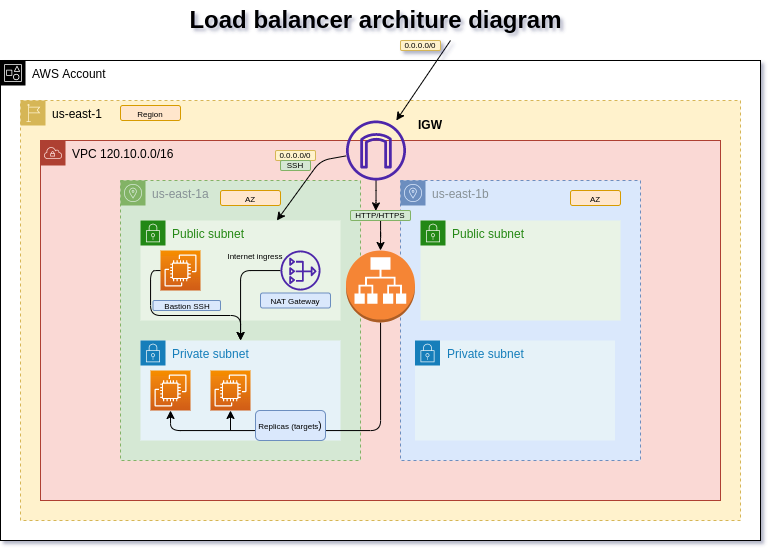

The diagram above was exported from draw.io. Its source (the exported page's mxGraphModel, read from the mxfile embedded in the PNG):
<mxGraphModel dx="1173" dy="529" grid="1" gridSize="10" guides="1" tooltips="1" connect="1" arrows="1" fold="1" page="1" pageScale="1" pageWidth="850" pageHeight="1100" math="0" shadow="0">
  <root>
    <mxCell id="0" />
    <mxCell id="1" parent="0" />
    <mxCell id="cV6Ke8UD6RsRfrYTNuM6-1" value="AWS Account" style="points=[[0,0],[0.25,0],[0.5,0],[0.75,0],[1,0],[1,0.25],[1,0.5],[1,0.75],[1,1],[0.75,1],[0.5,1],[0.25,1],[0,1],[0,0.75],[0,0.5],[0,0.25]];outlineConnect=0;html=1;whiteSpace=wrap;fontSize=12;fontStyle=0;container=1;pointerEvents=0;collapsible=0;recursiveResize=0;shape=mxgraph.aws4.group;grIcon=mxgraph.aws4.group_account;verticalAlign=top;align=left;spacingLeft=30;dashed=0;rounded=1;" vertex="1" parent="1">
      <mxGeometry x="40" y="80" width="760" height="480" as="geometry" />
    </mxCell>
    <mxCell id="cV6Ke8UD6RsRfrYTNuM6-2" value="Load balancer architure diagram" style="text;strokeColor=none;fillColor=none;html=1;fontSize=24;fontStyle=1;verticalAlign=middle;align=center;rounded=1;" vertex="1" parent="1">
      <mxGeometry x="365" y="20" width="100" height="40" as="geometry" />
    </mxCell>
    <mxCell id="cV6Ke8UD6RsRfrYTNuM6-3" value="us-east-1" style="sketch=0;outlineConnect=0;html=1;whiteSpace=wrap;fontSize=12;fontStyle=0;shape=mxgraph.aws4.group;grIcon=mxgraph.aws4.group_region;strokeColor=#d6b656;fillColor=#fff2cc;verticalAlign=top;align=left;spacingLeft=30;dashed=1;rounded=1;" vertex="1" parent="1">
      <mxGeometry x="60" y="120" width="720" height="420" as="geometry" />
    </mxCell>
    <mxCell id="cV6Ke8UD6RsRfrYTNuM6-4" value="VPC 120.10.0.0/16" style="sketch=0;outlineConnect=0;html=1;whiteSpace=wrap;fontSize=12;fontStyle=0;shape=mxgraph.aws4.group;grIcon=mxgraph.aws4.group_vpc;verticalAlign=top;align=left;spacingLeft=30;dashed=0;rounded=1;fillColor=#fad9d5;strokeColor=#ae4132;" vertex="1" parent="1">
      <mxGeometry x="80" y="160" width="680" height="360" as="geometry" />
    </mxCell>
    <mxCell id="cV6Ke8UD6RsRfrYTNuM6-5" value="&lt;span style=&quot;color: rgb(135, 145, 150);&quot;&gt;us-east-1a&lt;/span&gt;" style="sketch=0;outlineConnect=0;html=1;whiteSpace=wrap;fontSize=12;fontStyle=0;shape=mxgraph.aws4.group;grIcon=mxgraph.aws4.group_availability_zone;strokeColor=#82b366;fillColor=#d5e8d4;verticalAlign=top;align=left;spacingLeft=30;dashed=1;rounded=1;" vertex="1" parent="1">
      <mxGeometry x="160" y="200" width="240" height="280" as="geometry" />
    </mxCell>
    <mxCell id="cV6Ke8UD6RsRfrYTNuM6-6" value="&lt;span style=&quot;color: rgb(135, 145, 150);&quot;&gt;us-east-1b&lt;/span&gt;" style="sketch=0;outlineConnect=0;html=1;whiteSpace=wrap;fontSize=12;fontStyle=0;shape=mxgraph.aws4.group;grIcon=mxgraph.aws4.group_availability_zone;strokeColor=#6c8ebf;fillColor=#dae8fc;verticalAlign=top;align=left;spacingLeft=30;dashed=1;rounded=1;" vertex="1" parent="1">
      <mxGeometry x="440" y="200" width="240" height="280" as="geometry" />
    </mxCell>
    <mxCell id="cV6Ke8UD6RsRfrYTNuM6-7" value="Public subnet" style="points=[[0,0],[0.25,0],[0.5,0],[0.75,0],[1,0],[1,0.25],[1,0.5],[1,0.75],[1,1],[0.75,1],[0.5,1],[0.25,1],[0,1],[0,0.75],[0,0.5],[0,0.25]];outlineConnect=0;gradientColor=none;html=1;whiteSpace=wrap;fontSize=12;fontStyle=0;container=1;pointerEvents=0;collapsible=0;recursiveResize=0;shape=mxgraph.aws4.group;grIcon=mxgraph.aws4.group_security_group;grStroke=0;strokeColor=#248814;fillColor=#E9F3E6;verticalAlign=top;align=left;spacingLeft=30;fontColor=#248814;dashed=0;rounded=1;" vertex="1" parent="1">
      <mxGeometry x="180" y="240" width="200" height="100" as="geometry" />
    </mxCell>
    <mxCell id="cV6Ke8UD6RsRfrYTNuM6-13" value="" style="sketch=0;points=[[0,0,0],[0.25,0,0],[0.5,0,0],[0.75,0,0],[1,0,0],[0,1,0],[0.25,1,0],[0.5,1,0],[0.75,1,0],[1,1,0],[0,0.25,0],[0,0.5,0],[0,0.75,0],[1,0.25,0],[1,0.5,0],[1,0.75,0]];outlineConnect=0;fontColor=#232F3E;gradientColor=#F78E04;gradientDirection=north;fillColor=#D05C17;strokeColor=#ffffff;dashed=0;verticalLabelPosition=bottom;verticalAlign=top;align=center;html=1;fontSize=12;fontStyle=0;aspect=fixed;shape=mxgraph.aws4.resourceIcon;resIcon=mxgraph.aws4.ec2;rounded=1;" vertex="1" parent="cV6Ke8UD6RsRfrYTNuM6-7">
      <mxGeometry x="20" y="30" width="40" height="40" as="geometry" />
    </mxCell>
    <mxCell id="cV6Ke8UD6RsRfrYTNuM6-21" value="&lt;font style=&quot;&quot;&gt;&lt;font style=&quot;font-size: 8px;&quot;&gt;Bastion SSH&lt;/font&gt;&lt;/font&gt;" style="text;html=1;strokeColor=#6c8ebf;fillColor=#dae8fc;align=center;verticalAlign=middle;whiteSpace=wrap;rounded=1;" vertex="1" parent="cV6Ke8UD6RsRfrYTNuM6-7">
      <mxGeometry x="12.5" y="80" width="67.5" height="10" as="geometry" />
    </mxCell>
    <mxCell id="cV6Ke8UD6RsRfrYTNuM6-8" value="Private subnet" style="points=[[0,0],[0.25,0],[0.5,0],[0.75,0],[1,0],[1,0.25],[1,0.5],[1,0.75],[1,1],[0.75,1],[0.5,1],[0.25,1],[0,1],[0,0.75],[0,0.5],[0,0.25]];outlineConnect=0;gradientColor=none;html=1;whiteSpace=wrap;fontSize=12;fontStyle=0;container=1;pointerEvents=0;collapsible=0;recursiveResize=0;shape=mxgraph.aws4.group;grIcon=mxgraph.aws4.group_security_group;grStroke=0;strokeColor=#147EBA;fillColor=#E6F2F8;verticalAlign=top;align=left;spacingLeft=30;fontColor=#147EBA;dashed=0;rounded=1;" vertex="1" parent="1">
      <mxGeometry x="180" y="360" width="200" height="100" as="geometry" />
    </mxCell>
    <mxCell id="cV6Ke8UD6RsRfrYTNuM6-15" value="" style="sketch=0;points=[[0,0,0],[0.25,0,0],[0.5,0,0],[0.75,0,0],[1,0,0],[0,1,0],[0.25,1,0],[0.5,1,0],[0.75,1,0],[1,1,0],[0,0.25,0],[0,0.5,0],[0,0.75,0],[1,0.25,0],[1,0.5,0],[1,0.75,0]];outlineConnect=0;fontColor=#232F3E;gradientColor=#F78E04;gradientDirection=north;fillColor=#D05C17;strokeColor=#ffffff;dashed=0;verticalLabelPosition=bottom;verticalAlign=top;align=center;html=1;fontSize=12;fontStyle=0;aspect=fixed;shape=mxgraph.aws4.resourceIcon;resIcon=mxgraph.aws4.ec2;rounded=1;" vertex="1" parent="cV6Ke8UD6RsRfrYTNuM6-8">
      <mxGeometry x="70" y="30" width="40" height="40" as="geometry" />
    </mxCell>
    <mxCell id="cV6Ke8UD6RsRfrYTNuM6-14" value="" style="sketch=0;points=[[0,0,0],[0.25,0,0],[0.5,0,0],[0.75,0,0],[1,0,0],[0,1,0],[0.25,1,0],[0.5,1,0],[0.75,1,0],[1,1,0],[0,0.25,0],[0,0.5,0],[0,0.75,0],[1,0.25,0],[1,0.5,0],[1,0.75,0]];outlineConnect=0;fontColor=#232F3E;gradientColor=#F78E04;gradientDirection=north;fillColor=#D05C17;strokeColor=#ffffff;dashed=0;verticalLabelPosition=bottom;verticalAlign=top;align=center;html=1;fontSize=12;fontStyle=0;aspect=fixed;shape=mxgraph.aws4.resourceIcon;resIcon=mxgraph.aws4.ec2;rounded=1;" vertex="1" parent="cV6Ke8UD6RsRfrYTNuM6-8">
      <mxGeometry x="10" y="30" width="40" height="40" as="geometry" />
    </mxCell>
    <mxCell id="cV6Ke8UD6RsRfrYTNuM6-9" value="Public subnet" style="points=[[0,0],[0.25,0],[0.5,0],[0.75,0],[1,0],[1,0.25],[1,0.5],[1,0.75],[1,1],[0.75,1],[0.5,1],[0.25,1],[0,1],[0,0.75],[0,0.5],[0,0.25]];outlineConnect=0;gradientColor=none;html=1;whiteSpace=wrap;fontSize=12;fontStyle=0;container=1;pointerEvents=0;collapsible=0;recursiveResize=0;shape=mxgraph.aws4.group;grIcon=mxgraph.aws4.group_security_group;grStroke=0;strokeColor=#248814;fillColor=#E9F3E6;verticalAlign=top;align=left;spacingLeft=30;fontColor=#248814;dashed=0;rounded=1;" vertex="1" parent="1">
      <mxGeometry x="460" y="240" width="200" height="100" as="geometry" />
    </mxCell>
    <mxCell id="cV6Ke8UD6RsRfrYTNuM6-10" value="Private subnet" style="points=[[0,0],[0.25,0],[0.5,0],[0.75,0],[1,0],[1,0.25],[1,0.5],[1,0.75],[1,1],[0.75,1],[0.5,1],[0.25,1],[0,1],[0,0.75],[0,0.5],[0,0.25]];outlineConnect=0;gradientColor=none;html=1;whiteSpace=wrap;fontSize=12;fontStyle=0;container=1;pointerEvents=0;collapsible=0;recursiveResize=0;shape=mxgraph.aws4.group;grIcon=mxgraph.aws4.group_security_group;grStroke=0;strokeColor=#147EBA;fillColor=#E6F2F8;verticalAlign=top;align=left;spacingLeft=30;fontColor=#147EBA;dashed=0;rounded=1;" vertex="1" parent="1">
      <mxGeometry x="454.5" y="360" width="200" height="100" as="geometry" />
    </mxCell>
    <mxCell id="cV6Ke8UD6RsRfrYTNuM6-37" style="edgeStyle=orthogonalEdgeStyle;rounded=1;orthogonalLoop=1;jettySize=auto;html=1;entryX=0.421;entryY=0.038;entryDx=0;entryDy=0;entryPerimeter=0;fontSize=8;" edge="1" parent="1" source="cV6Ke8UD6RsRfrYTNuM6-11" target="cV6Ke8UD6RsRfrYTNuM6-36">
      <mxGeometry relative="1" as="geometry" />
    </mxCell>
    <mxCell id="cV6Ke8UD6RsRfrYTNuM6-11" value="" style="sketch=0;outlineConnect=0;fontColor=#232F3E;gradientColor=none;fillColor=#4D27AA;strokeColor=none;dashed=0;verticalLabelPosition=bottom;verticalAlign=top;align=center;html=1;fontSize=12;fontStyle=0;aspect=fixed;pointerEvents=1;shape=mxgraph.aws4.internet_gateway;rounded=1;" vertex="1" parent="1">
      <mxGeometry x="385.5" y="140" width="60" height="60" as="geometry" />
    </mxCell>
    <mxCell id="cV6Ke8UD6RsRfrYTNuM6-26" style="edgeStyle=orthogonalEdgeStyle;rounded=1;orthogonalLoop=1;jettySize=auto;html=1;fontSize=8;" edge="1" parent="1" source="cV6Ke8UD6RsRfrYTNuM6-12" target="cV6Ke8UD6RsRfrYTNuM6-8">
      <mxGeometry relative="1" as="geometry">
        <Array as="points">
          <mxPoint x="280" y="290" />
        </Array>
      </mxGeometry>
    </mxCell>
    <mxCell id="cV6Ke8UD6RsRfrYTNuM6-12" value="" style="sketch=0;outlineConnect=0;fontColor=#232F3E;gradientColor=none;fillColor=#4D27AA;strokeColor=none;dashed=0;verticalLabelPosition=bottom;verticalAlign=top;align=center;html=1;fontSize=12;fontStyle=0;aspect=fixed;pointerEvents=1;shape=mxgraph.aws4.nat_gateway;rounded=1;" vertex="1" parent="1">
      <mxGeometry x="320" y="270" width="40" height="40" as="geometry" />
    </mxCell>
    <mxCell id="cV6Ke8UD6RsRfrYTNuM6-18" style="edgeStyle=orthogonalEdgeStyle;rounded=1;orthogonalLoop=1;jettySize=auto;html=1;entryX=0.5;entryY=1;entryDx=0;entryDy=0;entryPerimeter=0;" edge="1" parent="1" source="cV6Ke8UD6RsRfrYTNuM6-16" target="cV6Ke8UD6RsRfrYTNuM6-14">
      <mxGeometry relative="1" as="geometry">
        <Array as="points">
          <mxPoint x="420" y="450" />
          <mxPoint x="210" y="450" />
        </Array>
      </mxGeometry>
    </mxCell>
    <mxCell id="cV6Ke8UD6RsRfrYTNuM6-16" value="" style="outlineConnect=0;dashed=0;verticalLabelPosition=bottom;verticalAlign=top;align=center;html=1;shape=mxgraph.aws3.application_load_balancer;fillColor=#F58536;gradientColor=none;rounded=1;" vertex="1" parent="1">
      <mxGeometry x="385.5" y="270" width="69" height="72" as="geometry" />
    </mxCell>
    <mxCell id="cV6Ke8UD6RsRfrYTNuM6-19" value="" style="endArrow=classic;html=1;rounded=1;entryX=0.5;entryY=1;entryDx=0;entryDy=0;entryPerimeter=0;" edge="1" parent="1" target="cV6Ke8UD6RsRfrYTNuM6-15">
      <mxGeometry width="50" height="50" relative="1" as="geometry">
        <mxPoint x="270" y="450" as="sourcePoint" />
        <mxPoint x="370" y="380" as="targetPoint" />
      </mxGeometry>
    </mxCell>
    <mxCell id="cV6Ke8UD6RsRfrYTNuM6-20" value="&lt;font style=&quot;&quot;&gt;&lt;font style=&quot;font-size: 8px;&quot;&gt;Replicas (targets&lt;/font&gt;&lt;span style=&quot;font-size: 10px;&quot;&gt;)&lt;/span&gt;&lt;/font&gt;" style="text;html=1;strokeColor=#6c8ebf;fillColor=#dae8fc;align=center;verticalAlign=middle;whiteSpace=wrap;rounded=1;" vertex="1" parent="1">
      <mxGeometry x="295" y="430" width="70" height="30" as="geometry" />
    </mxCell>
    <mxCell id="cV6Ke8UD6RsRfrYTNuM6-22" value="&lt;span style=&quot;font-size: 8px;&quot;&gt;NAT Gateway&lt;/span&gt;" style="text;html=1;strokeColor=#6c8ebf;fillColor=#dae8fc;align=center;verticalAlign=middle;whiteSpace=wrap;rounded=1;" vertex="1" parent="1">
      <mxGeometry x="300" y="312.5" width="70" height="15" as="geometry" />
    </mxCell>
    <mxCell id="cV6Ke8UD6RsRfrYTNuM6-25" value="&lt;span style=&quot;font-size: 8px;&quot;&gt;Internet ingress&lt;/span&gt;" style="text;html=1;strokeColor=none;fillColor=none;align=center;verticalAlign=middle;whiteSpace=wrap;rounded=1;" vertex="1" parent="1">
      <mxGeometry x="260" y="260" width="70" height="30" as="geometry" />
    </mxCell>
    <mxCell id="cV6Ke8UD6RsRfrYTNuM6-28" style="edgeStyle=orthogonalEdgeStyle;rounded=1;orthogonalLoop=1;jettySize=auto;html=1;fontSize=8;" edge="1" parent="1" source="cV6Ke8UD6RsRfrYTNuM6-13" target="cV6Ke8UD6RsRfrYTNuM6-8">
      <mxGeometry relative="1" as="geometry">
        <Array as="points">
          <mxPoint x="190" y="290" />
          <mxPoint x="190" y="335" />
          <mxPoint x="280" y="335" />
        </Array>
      </mxGeometry>
    </mxCell>
    <mxCell id="cV6Ke8UD6RsRfrYTNuM6-29" value="&lt;b&gt;&lt;font style=&quot;font-size: 12px;&quot;&gt;IGW&lt;/font&gt;&lt;/b&gt;" style="text;html=1;strokeColor=none;fillColor=none;align=center;verticalAlign=middle;whiteSpace=wrap;rounded=1;fontSize=8;" vertex="1" parent="1">
      <mxGeometry x="454.5" y="140" width="30" height="10" as="geometry" />
    </mxCell>
    <mxCell id="cV6Ke8UD6RsRfrYTNuM6-30" value="" style="endArrow=classic;html=1;rounded=1;fontSize=12;" edge="1" parent="1" target="cV6Ke8UD6RsRfrYTNuM6-11">
      <mxGeometry width="50" height="50" relative="1" as="geometry">
        <mxPoint x="490" y="60" as="sourcePoint" />
        <mxPoint x="570" y="80" as="targetPoint" />
        <Array as="points" />
      </mxGeometry>
    </mxCell>
    <mxCell id="cV6Ke8UD6RsRfrYTNuM6-31" value="&lt;font style=&quot;font-size: 8px;&quot;&gt;0.0.0.0/0&lt;/font&gt;" style="text;html=1;strokeColor=#d6b656;fillColor=#fff2cc;align=center;verticalAlign=middle;whiteSpace=wrap;rounded=1;fontSize=8;" vertex="1" parent="1">
      <mxGeometry x="440" y="60" width="40" height="10" as="geometry" />
    </mxCell>
    <mxCell id="cV6Ke8UD6RsRfrYTNuM6-32" value="" style="endArrow=classic;html=1;rounded=1;fontSize=8;" edge="1" parent="1" source="cV6Ke8UD6RsRfrYTNuM6-11" target="cV6Ke8UD6RsRfrYTNuM6-7">
      <mxGeometry width="50" height="50" relative="1" as="geometry">
        <mxPoint x="320" y="280" as="sourcePoint" />
        <mxPoint x="370" y="230" as="targetPoint" />
        <Array as="points">
          <mxPoint x="360" y="180" />
        </Array>
      </mxGeometry>
    </mxCell>
    <mxCell id="cV6Ke8UD6RsRfrYTNuM6-33" value="&lt;font style=&quot;font-size: 8px;&quot;&gt;0.0.0.0/0&lt;/font&gt;" style="text;html=1;strokeColor=#d6b656;fillColor=#fff2cc;align=center;verticalAlign=middle;whiteSpace=wrap;rounded=1;fontSize=8;" vertex="1" parent="1">
      <mxGeometry x="315" y="170" width="40" height="10" as="geometry" />
    </mxCell>
    <mxCell id="cV6Ke8UD6RsRfrYTNuM6-34" value="&lt;font style=&quot;font-size: 8px;&quot;&gt;SSH&lt;/font&gt;" style="text;html=1;strokeColor=#82b366;fillColor=#d5e8d4;align=center;verticalAlign=middle;whiteSpace=wrap;rounded=1;fontSize=8;" vertex="1" parent="1">
      <mxGeometry x="320" y="180" width="30" height="10" as="geometry" />
    </mxCell>
    <mxCell id="cV6Ke8UD6RsRfrYTNuM6-38" style="edgeStyle=orthogonalEdgeStyle;rounded=1;orthogonalLoop=1;jettySize=auto;html=1;entryX=0.5;entryY=0;entryDx=0;entryDy=0;entryPerimeter=0;fontSize=8;" edge="1" parent="1" source="cV6Ke8UD6RsRfrYTNuM6-36" target="cV6Ke8UD6RsRfrYTNuM6-16">
      <mxGeometry relative="1" as="geometry" />
    </mxCell>
    <mxCell id="cV6Ke8UD6RsRfrYTNuM6-36" value="&lt;font style=&quot;font-size: 8px;&quot;&gt;HTTP/HTTPS&lt;/font&gt;" style="text;html=1;strokeColor=#82b366;fillColor=#d5e8d4;align=center;verticalAlign=middle;whiteSpace=wrap;rounded=1;fontSize=8;" vertex="1" parent="1">
      <mxGeometry x="390" y="230" width="60" height="10" as="geometry" />
    </mxCell>
    <mxCell id="cV6Ke8UD6RsRfrYTNuM6-40" value="&lt;span style=&quot;font-size: 8px;&quot;&gt;AZ&lt;/span&gt;" style="text;html=1;align=center;verticalAlign=middle;whiteSpace=wrap;rounded=1;fillColor=#ffe6cc;strokeColor=#d79b00;" vertex="1" parent="1">
      <mxGeometry x="260" y="210" width="60" height="15" as="geometry" />
    </mxCell>
    <mxCell id="cV6Ke8UD6RsRfrYTNuM6-41" value="&lt;span style=&quot;font-size: 8px;&quot;&gt;AZ&lt;/span&gt;" style="text;html=1;align=center;verticalAlign=middle;whiteSpace=wrap;rounded=1;fillColor=#ffe6cc;strokeColor=#d79b00;" vertex="1" parent="1">
      <mxGeometry x="610" y="210" width="50" height="15" as="geometry" />
    </mxCell>
    <mxCell id="cV6Ke8UD6RsRfrYTNuM6-42" value="&lt;span style=&quot;font-size: 8px;&quot;&gt;Region&lt;/span&gt;" style="text;html=1;align=center;verticalAlign=middle;whiteSpace=wrap;rounded=1;fillColor=#ffe6cc;strokeColor=#d79b00;" vertex="1" parent="1">
      <mxGeometry x="160" y="125" width="60" height="15" as="geometry" />
    </mxCell>
  </root>
</mxGraphModel>